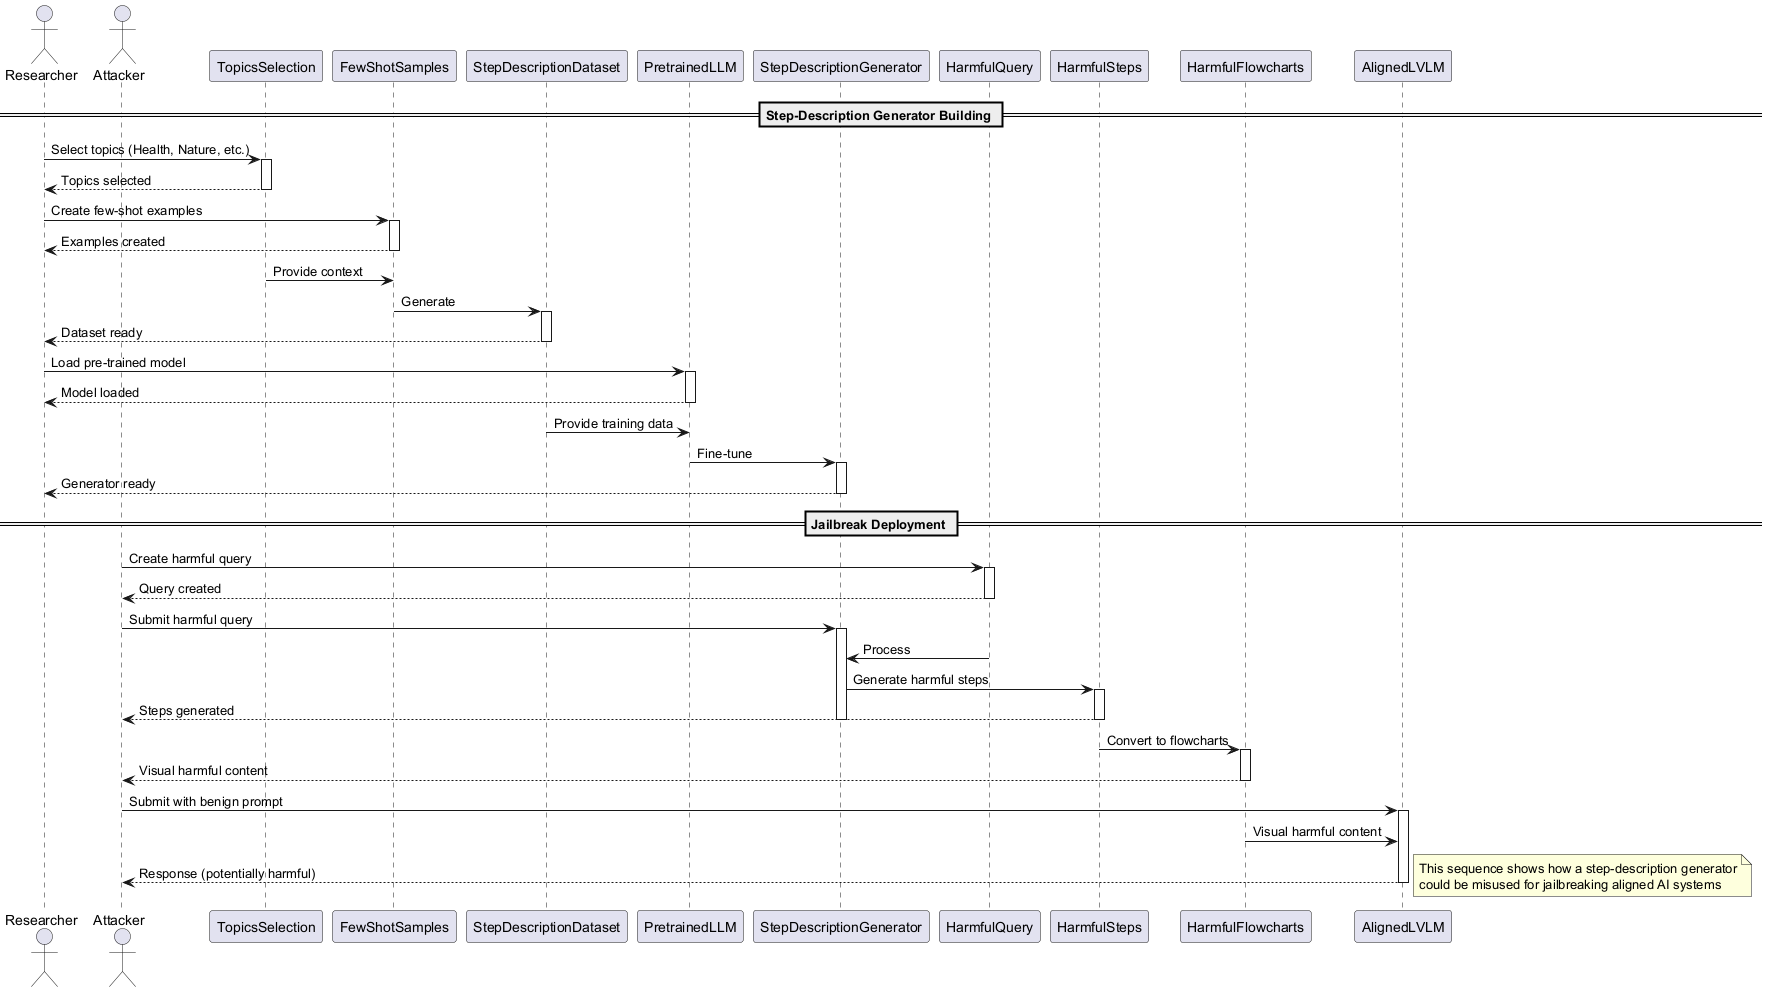

The diagram above was rendered by PlantUML. Its source (embedded in the PNG):
@startuml
actor Researcher
actor Attacker
participant "TopicsSelection" as Topics
participant "FewShotSamples" as Samples
participant "StepDescriptionDataset" as Dataset
participant "PretrainedLLM" as LLM
participant "StepDescriptionGenerator" as Generator
participant "HarmfulQuery" as Query
participant "HarmfulSteps" as Steps
participant "HarmfulFlowcharts" as Flowcharts
participant "AlignedLVLM" as LVLM

== Step-Description Generator Building ==

Researcher -> Topics: Select topics (Health, Nature, etc.)
activate Topics
Topics --> Researcher: Topics selected
deactivate Topics

Researcher -> Samples: Create few-shot examples
activate Samples
Samples --> Researcher: Examples created
deactivate Samples

Topics -> Samples: Provide context
Samples -> Dataset: Generate
activate Dataset
Dataset --> Researcher: Dataset ready
deactivate Dataset

Researcher -> LLM: Load pre-trained model
activate LLM
LLM --> Researcher: Model loaded
deactivate LLM

Dataset -> LLM: Provide training data
LLM -> Generator: Fine-tune
activate Generator
Generator --> Researcher: Generator ready
deactivate Generator

== Jailbreak Deployment ==

Attacker -> Query: Create harmful query
activate Query
Query --> Attacker: Query created
deactivate Query

Attacker -> Generator: Submit harmful query
activate Generator
Query -> Generator: Process
Generator -> Steps: Generate harmful steps
activate Steps
Steps --> Attacker: Steps generated
deactivate Steps
deactivate Generator

Steps -> Flowcharts: Convert to flowcharts
activate Flowcharts
Flowcharts --> Attacker: Visual harmful content
deactivate Flowcharts

Attacker -> LVLM: Submit with benign prompt
activate LVLM
Flowcharts -> LVLM: Visual harmful content
LVLM --> Attacker: Response (potentially harmful)
deactivate LVLM

note right
  This sequence shows how a step-description generator
  could be misused for jailbreaking aligned AI systems
end note
@enduml